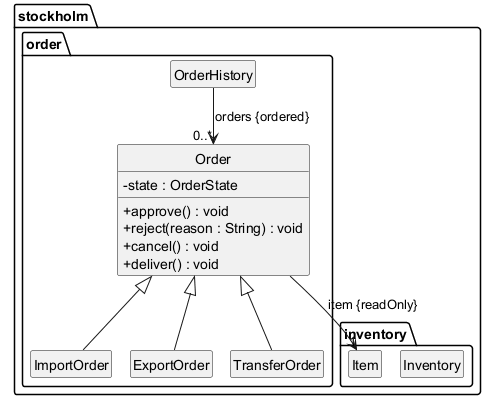

The diagram above was rendered by PlantUML. Its source (embedded in the PNG):
@startuml
!pragma layout smetana
hide circle
hide empty members
skinparam classAttributeIconSize 0

package "stockholm.order" {
    class Order {
        - state : OrderState
        + approve() : void
        + reject(reason : String) : void
        + cancel() : void
        + deliver() : void
    }

    class OrderHistory

    class ImportOrder
    class ExportOrder
    class TransferOrder
}

package "stockholm.inventory" {
    class Inventory
    class Item
}

Order <|-- ImportOrder
Order <|-- ExportOrder
Order <|-- TransferOrder
Order --> "1" Item : item {readOnly}
OrderHistory --> "0..*" Order : orders {ordered}
@enduml